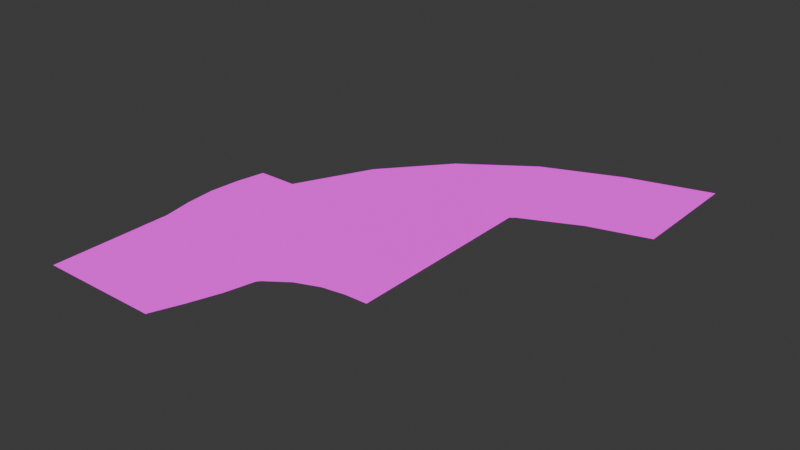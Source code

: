 # Source: road_tiles.blend  (saved by Blender 4.4.30; exported with 4.5.12 LTS)
import bpy
from mathutils import Matrix  # noqa: F401  (used for matrix-valued properties, if any)

bpy.ops.wm.read_factory_settings(use_empty=True)
scene = bpy.context.scene
scene.name = 'Scene'

# ---- collections
col_collection = bpy.data.collections.new('Collection'); scene.collection.children.link(col_collection)

# ---- images (referenced by path relative to the original .blend; pixels are not part of the script)
import os
ASSET_DIR = os.environ.get("B2B_ASSET_DIR", "")  # directory of the original .blend (textures are referenced by path, not embedded)
HERE = os.path.dirname(os.path.abspath(__file__))  # packed textures are extracted next to this script under _unpacked/

def load_image(name, relpath, width, height, colorspace="sRGB"):
    """Load a texture the original file referenced (path relative to the .blend, or extracted next to this script)."""
    p = next((c for c in (os.path.join(HERE, relpath), os.path.join(ASSET_DIR, relpath)) if relpath and os.path.exists(c)), "")
    if p:
        img = bpy.data.images.load(p, check_existing=True)
        img.name = name
    else:  # same state as the original file: an image datablock whose file is absent (Cycles renders it pink)
        img = bpy.data.images.new(name, width, height)
        img.source = "FILE"
        img.filepath = "//" + (relpath or name)
    img.colorspace_settings.name = colorspace
    return img
img_road_texture_png = load_image('road texture.png', 'road texture.png', 1024, 1024, 'sRGB')
img_road_junction_texture_png = load_image('road junction texture.png', 'road junction texture.png', 1024, 1024, 'sRGB')
img_road_crossjunction_texture_png = load_image('road crossjunction texture.png', 'road crossjunction texture.png', 1024, 1024, 'sRGB')

# ---- materials (node trees are filled in below, after node groups)
mat_road = bpy.data.materials.new('Road')
mat_roadjunction = bpy.data.materials.new('RoadJunction')
mat_roadjunctioncross = bpy.data.materials.new('RoadJunctionCross')

# ---- material node trees
mat_road.use_nodes = True; mat_road.node_tree.nodes.clear()
_N = mat_road.node_tree.nodes; _L = mat_road.node_tree.links
n0 = _N.new('ShaderNodeOutputMaterial'); n0.name = 'Material Output'; n0.location = (300, 300)
n1 = _N.new('ShaderNodeTexImage'); n1.name = 'Image Texture'; n1.location = (-440, 172)
n1.image = img_road_texture_png
n1.interpolation = 'Closest'
n2 = _N.new('ShaderNodeEmission'); n2.name = 'Emission'; n2.location = (-285, 368)
_L.new(n2.outputs[0], n0.inputs[0])
_L.new(n1.outputs[0], n2.inputs[0])
n0.is_active_output = True
mat_roadjunction.use_nodes = True; mat_roadjunction.node_tree.nodes.clear()
_N = mat_roadjunction.node_tree.nodes; _L = mat_roadjunction.node_tree.links
n0 = _N.new('ShaderNodeOutputMaterial'); n0.name = 'Material Output'; n0.location = (300, 300)
n1 = _N.new('ShaderNodeEmission'); n1.name = 'Emission'; n1.location = (-285, 368)
n2 = _N.new('ShaderNodeTexImage'); n2.name = 'Image Texture.001'; n2.location = (-875, 268)
n2.image = img_road_junction_texture_png
_L.new(n1.outputs[0], n0.inputs[0])
_L.new(n2.outputs[0], n1.inputs[0])
n0.is_active_output = True
mat_roadjunctioncross.use_nodes = True; mat_roadjunctioncross.node_tree.nodes.clear()
_N = mat_roadjunctioncross.node_tree.nodes; _L = mat_roadjunctioncross.node_tree.links
n0 = _N.new('ShaderNodeOutputMaterial'); n0.name = 'Material Output'; n0.location = (300, 300)
n1 = _N.new('ShaderNodeEmission'); n1.name = 'Emission'; n1.location = (-285, 368)
n2 = _N.new('ShaderNodeTexImage'); n2.name = 'Image Texture.001'; n2.location = (-875, 268)
n2.image = img_road_crossjunction_texture_png
_L.new(n1.outputs[0], n0.inputs[0])
_L.new(n2.outputs[0], n1.inputs[0])
n0.is_active_output = True

# ---- world
world_world = bpy.data.worlds.new('World'); scene.world = world_world
world_world.use_nodes = True; world_world.node_tree.nodes.clear()
_N = world_world.node_tree.nodes; _L = world_world.node_tree.links
n0 = _N.new('ShaderNodeOutputWorld'); n0.name = 'World Output'; n0.location = (300, 300)
n1 = _N.new('ShaderNodeBackground'); n1.name = 'Background'; n1.location = (10, 300)
n1.inputs[0].default_value = (0.05088, 0.05088, 0.05088, 1.0)
_L.new(n1.outputs[0], n0.inputs[0])
n0.is_active_output = True
world_world.color = (0.05088, 0.05088, 0.05088)
world_world.sun_shadow_jitter_overblur = 0.0

# ---- meshes
me_cube_003 = bpy.data.meshes.new('Cube.003')
me_cube_003.from_pydata([(0.0, -101.1, 0.1), (0.0, 0.0, 0.1), (100.0, -101.1, 0.1), (100.0, 0.0, 0.1)], [], [(1, 0, 2, 3)])
_uv = me_cube_003.uv_layers.new(name='UVMap')
_uv.uv.foreach_set('vector', [0.0, 1.0, 0.0, 0.0, 1.0, 0.0, 1.0, 1.0])
me_cube_003.materials.append(mat_road)
me_cube_003.update()
me_cube_005 = bpy.data.meshes.new('Cube.005')
me_cube_005.from_pydata([(0.0, 0.0, -0.1), (100.0, 0.0, -0.1), (53.33, -160.0, -0.1), (123.3, -80.0, -0.1), (200.0, -200.0, -0.1), (200.0, -100.0, -0.1), (163.3, -100.0, -0.1), (123.3, -190.0, -0.1), (10.0, -90.0, -0.1), (100.0, -40.0, -0.1)], [], [(7, 2, 3, 6), (9, 3, 2, 8), (4, 7, 6, 5), (1, 9, 8, 0)])
_k = {(0, 1): 1.0, (4, 5): 1.0, (1, 9): 1.0, (4, 7): 1.0, (5, 6): 1.0, (0, 8): 1.0}
me_cube_005.attributes.new('crease_edge', 'FLOAT', 'EDGE').data.foreach_set('value', [_k.get((min(e.vertices), max(e.vertices)), 0.0) for e in me_cube_005.edges])
_uv = me_cube_005.uv_layers.new(name='UVMap')
_uv.uv.foreach_set('vector', [0.0, 0.5, 0.0, 0.0, 1.0, 0.0, 1.0, 0.5, 1.0, 0.5, 1.0, 1.0, 0.0, 1.0, 0.0, 0.5, 0.0, 0.9996, 0.0, 0.5, 1.0, 0.5, 1.0, 0.9996, 1.0, -0.008122, 1.0, 0.5, 0.0, 0.5, 0.0, -0.008122])
me_cube_005.materials.append(mat_road)
me_cube_005.update()
me_cube_014 = bpy.data.meshes.new('Cube.014')
me_cube_014.from_pydata([(0.0, 0.0, -0.1), (100.0, 0.0, -0.1), (100.0, -100.0, -0.1), (100.0, 0.0, -0.1), (10.0, -90.0, -0.1), (100.0, 0.0, -0.1)], [], [(5, 3, 2, 4), (1, 5, 4, 0)])
_k = {(0, 1): 1.0, (2, 3): 1.0, (2, 4): 1.0, (1, 5): 1.0, (0, 4): 1.0, (3, 5): 1.0}
me_cube_014.attributes.new('crease_edge', 'FLOAT', 'EDGE').data.foreach_set('value', [_k.get((min(e.vertices), max(e.vertices)), 0.0) for e in me_cube_014.edges])
_uv = me_cube_014.uv_layers.new(name='UVMap')
_uv.uv.foreach_set('vector', [1.0, 0.5, 1.0, 1.0, 0.0, 1.0, 0.0, 0.5, 1.0, -0.008122, 1.0, 0.5, 0.0, 0.5, 0.0, -0.008122])
me_cube_014.materials.append(mat_road)
me_cube_014.update()
me_cube_015 = bpy.data.meshes.new('Cube.015')
me_cube_015.from_pydata([(0.0, -200.0, 0.1), (100.0, -200.0, 0.1), (0.0, -100.0, 0.1), (0.0, 0.0, 0.1), (100.0, -100.0, 0.1), (100.0, 0.0, 0.1), (10.0, -49.46, 0.1), (110.0, -49.46, 0.1), (-10.0, -150.5, 0.1), (90.0, -150.5, 0.1)], [], [(8, 0, 1, 9), (6, 2, 4, 7), (3, 6, 7, 5), (2, 8, 9, 4)])
_k = {(0, 1): 1.0, (1, 9): 1.0, (3, 5): 1.0, (3, 6): 1.0, (5, 7): 1.0, (0, 8): 1.0}
me_cube_015.attributes.new('crease_edge', 'FLOAT', 'EDGE').data.foreach_set('value', [_k.get((min(e.vertices), max(e.vertices)), 0.0) for e in me_cube_015.edges])
_uv = me_cube_015.uv_layers.new(name='UVMap')
_uv.uv.foreach_set('vector', [0.0, 0.5, 0.0, 0.0, 1.0, 0.0, 1.0, 0.5, 0.0, 0.5, 0.0, 0.0, 1.0, 0.0, 1.0, 0.5, 0.0, 1.0, 0.0, 0.5, 1.0, 0.5, 1.0, 1.0, 0.0, 1.0, 0.0, 0.5, 1.0, 0.5, 1.0, 1.0])
me_cube_015.materials.append(mat_road)
me_cube_015.update()
me_cube_016 = bpy.data.meshes.new('Cube.016')
me_cube_016.from_pydata([(0.0, -200.0, 0.1), (100.0, -200.0, 0.1), (30.0, -100.0, 0.1), (0.0, 0.0, 0.1), (130.0, -100.0, 0.1), (100.0, 0.0, 0.1), (20.0, -49.46, 0.1), (120.0, -49.46, 0.1), (20.0, -150.5, 0.1), (120.0, -150.5, 0.1)], [], [(8, 0, 1, 9), (6, 2, 4, 7), (3, 6, 7, 5), (2, 8, 9, 4)])
_k = {(0, 1): 1.0, (1, 9): 1.0, (3, 5): 1.0, (3, 6): 1.0, (5, 7): 1.0, (0, 8): 1.0}
me_cube_016.attributes.new('crease_edge', 'FLOAT', 'EDGE').data.foreach_set('value', [_k.get((min(e.vertices), max(e.vertices)), 0.0) for e in me_cube_016.edges])
_uv = me_cube_016.uv_layers.new(name='UVMap')
_uv.uv.foreach_set('vector', [0.0, 0.5, 0.0, 0.0, 1.0, 0.0, 1.0, 0.5, 0.0, 0.5, 0.0, 0.0, 1.0, 0.0, 1.0, 0.5, 0.0, 1.0, 0.0, 0.5, 1.0, 0.5, 1.0, 1.0, 0.0, 1.0, 0.0, 0.5, 1.0, 0.5, 1.0, 1.0])
me_cube_016.materials.append(mat_road)
me_cube_016.update()
me_cube_017 = bpy.data.meshes.new('Cube.017')
me_cube_017.from_pydata([(0.0, 0.0, -0.1), (100.0, 0.0, -0.1), (53.33, -210.0, -0.1), (123.3, -130.0, -0.1), (200.0, -300.0, -0.1), (200.0, -200.0, -0.1), (163.3, -195.0, -0.1), (123.3, -285.0, -0.1), (10.0, -135.0, -0.1), (100.0, -85.0, -0.1)], [], [(7, 2, 3, 6), (9, 3, 2, 8), (4, 7, 6, 5), (1, 9, 8, 0)])
_k = {(0, 1): 1.0, (4, 5): 1.0, (1, 9): 1.0, (4, 7): 1.0, (5, 6): 1.0, (0, 8): 1.0}
me_cube_017.attributes.new('crease_edge', 'FLOAT', 'EDGE').data.foreach_set('value', [_k.get((min(e.vertices), max(e.vertices)), 0.0) for e in me_cube_017.edges])
_uv = me_cube_017.uv_layers.new(name='UVMap')
_uv.uv.foreach_set('vector', [0.0, 0.5, 0.0, 0.0, 1.0, 0.0, 1.0, 0.5, 1.0, 0.5, 1.0, 1.0, 0.0, 1.0, 0.0, 0.5, 0.0, 0.9996, 0.0, 0.5, 1.0, 0.5, 1.0, 0.9996, 1.0, -0.008122, 1.0, 0.5, 0.0, 0.5, 0.0, -0.008122])
me_cube_017.materials.append(mat_road)
me_cube_017.update()
me_cube_018 = bpy.data.meshes.new('Cube.018')
me_cube_018.from_pydata([(0.0, 0.0, -0.1), (100.0, 0.0, -0.1), (53.33, -270.0, -0.1), (123.3, -190.0, -0.1), (300.0, -400.0, -0.1), (300.0, -300.0, -0.1), (200.0, -275.0, -0.1), (160.0, -365.0, -0.1), (10.0, -135.0, -0.1), (100.0, -85.0, -0.1)], [], [(7, 2, 3, 6), (9, 3, 2, 8), (4, 7, 6, 5), (1, 9, 8, 0)])
_k = {(0, 1): 1.0, (4, 5): 1.0, (1, 9): 1.0, (4, 7): 1.0, (5, 6): 1.0, (0, 8): 1.0}
me_cube_018.attributes.new('crease_edge', 'FLOAT', 'EDGE').data.foreach_set('value', [_k.get((min(e.vertices), max(e.vertices)), 0.0) for e in me_cube_018.edges])
_uv = me_cube_018.uv_layers.new(name='UVMap')
_uv.uv.foreach_set('vector', [0.0, 0.5, 0.0, 0.0, 1.0, 0.0, 1.0, 0.5, 1.0, 0.5, 1.0, 1.0, 0.0, 1.0, 0.0, 0.5, 0.0, 0.9996, 0.0, 0.5, 1.0, 0.5, 1.0, 0.9996, 1.0, -0.008122, 1.0, 0.5, 0.0, 0.5, 0.0, -0.008122])
me_cube_018.materials.append(mat_road)
me_cube_018.update()
me_cube_019 = bpy.data.meshes.new('Cube.019')
me_cube_019.from_pydata([(0.0, -101.1, 0.1), (0.0, 0.0, 0.1), (100.0, -101.1, 0.1), (100.0, 0.0, 0.1)], [], [(1, 0, 2, 3)])
_uv = me_cube_019.uv_layers.new(name='UVMap')
_uv.uv.foreach_set('vector', [0.0, 1.0, 0.0, 0.0, 1.0, 0.0, 1.0, 1.0])
me_cube_019.materials.append(mat_roadjunction)
me_cube_019.update()
me_cube_020 = bpy.data.meshes.new('Cube.020')
me_cube_020.from_pydata([(0.0, -101.1, 0.1), (0.0, 0.0, 0.1), (100.0, -101.1, 0.1), (100.0, 0.0, 0.1)], [], [(1, 0, 2, 3)])
_uv = me_cube_020.uv_layers.new(name='UVMap')
_uv.uv.foreach_set('vector', [0.0, 1.0, 0.0, 0.0, 1.0, 0.0, 1.0, 1.0])
me_cube_020.materials.append(mat_roadjunctioncross)
me_cube_020.update()

# ---- objects
ob_road_straight = bpy.data.objects.new('Road_Straight', me_cube_003)
ob_road_turn = bpy.data.objects.new('Road_Turn', me_cube_005)
ob_road_turnsharp = bpy.data.objects.new('Road_TurnSharp', me_cube_014)
ob_road_wiggly = bpy.data.objects.new('Road_Wiggly', me_cube_015)
ob_road_wigglybend = bpy.data.objects.new('Road_WigglyBend', me_cube_016)
ob_road_turnlong = bpy.data.objects.new('Road_TurnLong', me_cube_017)
ob_road_turnlongmax = bpy.data.objects.new('Road_TurnLongMax', me_cube_018)
ob_road_junction = bpy.data.objects.new('Road_Junction', me_cube_019)
ob_road_junctioncross = bpy.data.objects.new('Road_JunctionCross', me_cube_020)

# ---- transforms, parenting, visibility, modifiers, constraints
ob_road_straight.location = (0.0, 0.0, 0.0)
ob_road_straight.scale = (1.0, -1.0, 1.0)
ob_road_turn.location = (0.0, 0.0, 0.0)
ob_road_turn.scale = (1.0, -1.0, 1.0)
_m = ob_road_turn.modifiers.new('Subdivision', 'SUBSURF')
_m.render_levels = 1
ob_road_turnsharp.location = (0.0, 0.0, 0.0)
ob_road_turnsharp.scale = (1.0, -1.0, 0.0)
_m = ob_road_turnsharp.modifiers.new('Subdivision', 'SUBSURF')
_m.levels = 2
_m.render_levels = 1
ob_road_wiggly.location = (0.0, 0.0, 0.0)
ob_road_wiggly.scale = (1.0, -1.0, 1.0)
_m = ob_road_wiggly.modifiers.new('Subdivision', 'SUBSURF')
_m.render_levels = 1
ob_road_wigglybend.location = (0.0, 0.0, 0.0)
ob_road_wigglybend.scale = (1.0, -1.0, 1.0)
_m = ob_road_wigglybend.modifiers.new('Subdivision', 'SUBSURF')
_m.render_levels = 1
ob_road_turnlong.location = (0.0, 0.0, 0.0)
ob_road_turnlong.scale = (1.0, -1.0, 1.0)
_m = ob_road_turnlong.modifiers.new('Subdivision', 'SUBSURF')
_m.render_levels = 1
ob_road_turnlongmax.location = (0.0, 0.0, 0.0)
ob_road_turnlongmax.scale = (1.0, -1.0, 1.0)
_m = ob_road_turnlongmax.modifiers.new('Subdivision', 'SUBSURF')
_m.render_levels = 1
ob_road_junction.location = (0.0, 0.0, 0.0)
ob_road_junction.scale = (1.0, -1.0, 1.0)
ob_road_junctioncross.location = (0.0, 0.0, 0.0)
ob_road_junctioncross.scale = (1.0, -1.0, 1.0)

# ---- collection membership
col_collection.objects.link(ob_road_straight)
col_collection.objects.link(ob_road_turn)
col_collection.objects.link(ob_road_turnsharp)
col_collection.objects.link(ob_road_wiggly)
col_collection.objects.link(ob_road_wigglybend)
col_collection.objects.link(ob_road_turnlong)
col_collection.objects.link(ob_road_turnlongmax)
col_collection.objects.link(ob_road_junction)
col_collection.objects.link(ob_road_junctioncross)

# ---- scene / render settings (as saved in the file)
scene.frame_start = 1; scene.frame_end = 250; scene.frame_set(1)
scene.render.engine = 'BLENDER_EEVEE_NEXT'
bpy.context.view_layer.update()

# ---- added for rendering (the .blend has no active camera): camera
cam_auto = bpy.data.cameras.new('AutoCamera')
cam_auto.lens = 50.0
cam_auto.sensor_width = 36.0
cam_auto.clip_end = 8217.35
ob_auto_camera = bpy.data.objects.new('AutoCamera', cam_auto)
scene.collection.objects.link(ob_auto_camera)
ob_auto_camera.location = (613.227, -361.869, 374.582)
ob_auto_camera.rotation_euler = (1.09748, -7.21219e-08, 0.694738)
scene.camera = ob_auto_camera
bpy.context.view_layer.update()
